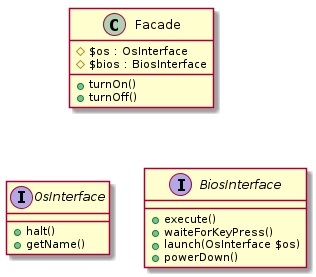

The diagram above was rendered by PlantUML. Its source (embedded in the PNG):
@startuml

class Facade {
    # $os : OsInterface
    # $bios : BiosInterface
    + turnOn()
    + turnOff()
}
interface OsInterface {
    + halt()
    + getName()
}
interface BiosInterface {
    + execute()
    + waiteForKeyPress()
    + launch(OsInterface $os)
    + powerDown()
}

@enduml